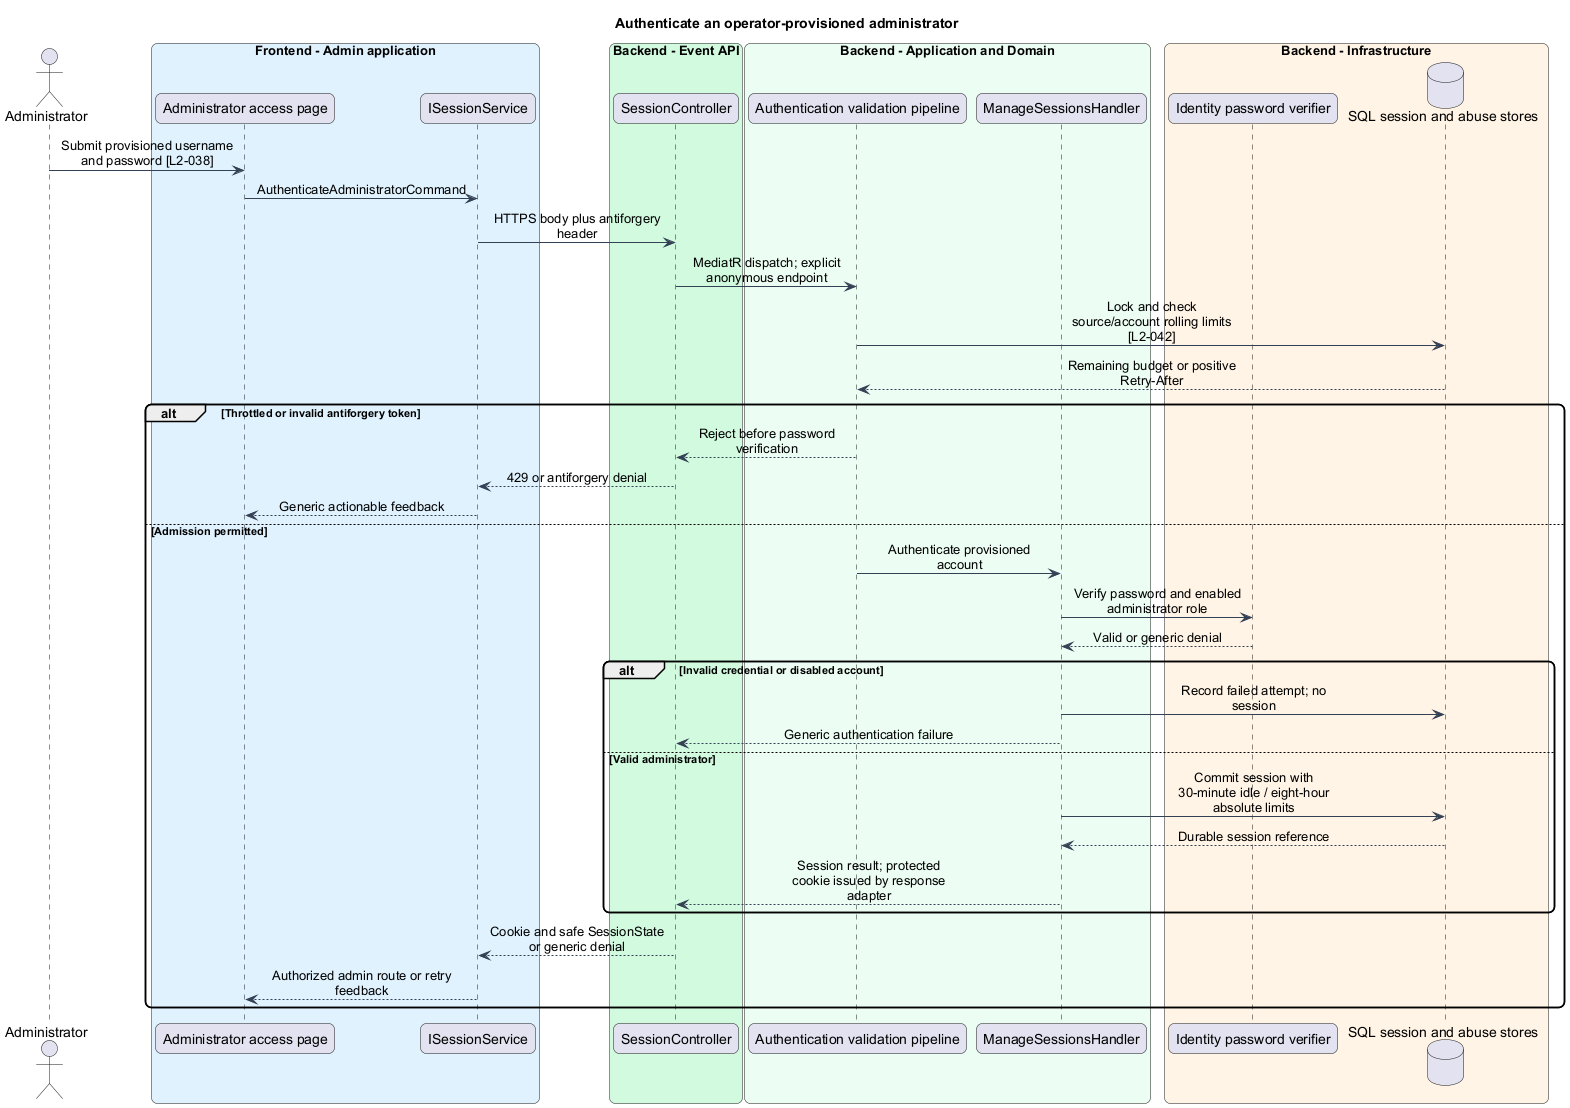

The diagram above was rendered by PlantUML. Its source (embedded in the PNG):
@startuml
skinparam backgroundColor #FFFFFF
skinparam shadowing false
skinparam roundcorner 12
skinparam defaultFontName Arial
skinparam ArrowColor #344054
skinparam classBackgroundColor #F9FAFB
skinparam classBorderColor #344054
skinparam sequenceMessageAlign center
skinparam maxMessageSize 180
title Authenticate an operator-provisioned administrator
actor "Administrator" as actor
box "Frontend - Admin application" #E0F2FE
participant "Administrator access page" as page
participant "ISessionService" as client
end box
box "Backend - Event API" #D1FADF
participant "SessionController" as controller
end box
box "Backend - Application and Domain" #ECFDF3
participant "Authentication validation pipeline" as gate
participant "ManageSessionsHandler" as handler
end box
box "Backend - Infrastructure" #FFF4E5
participant "Identity password verifier" as identity
database "SQL session and abuse stores" as db
end box
actor -> page : Submit provisioned username and password [L2-038]
page -> client : AuthenticateAdministratorCommand
client -> controller : HTTPS body plus antiforgery header
controller -> gate : MediatR dispatch; explicit anonymous endpoint
gate -> db : Lock and check source/account rolling limits [L2-042]
db --> gate : Remaining budget or positive Retry-After
alt Throttled or invalid antiforgery token
gate --> controller : Reject before password verification
controller --> client : 429 or antiforgery denial
client --> page : Generic actionable feedback
else Admission permitted
gate -> handler : Authenticate provisioned account
handler -> identity : Verify password and enabled administrator role
identity --> handler : Valid or generic denial
alt Invalid credential or disabled account
handler -> db : Record failed attempt; no session
handler --> controller : Generic authentication failure
else Valid administrator
handler -> db : Commit session with 30-minute idle / eight-hour absolute limits
db --> handler : Durable session reference
handler --> controller : Session result; protected cookie issued by response adapter
end
controller --> client : Cookie and safe SessionState or generic denial
client --> page : Authorized admin route or retry feedback
end
@enduml